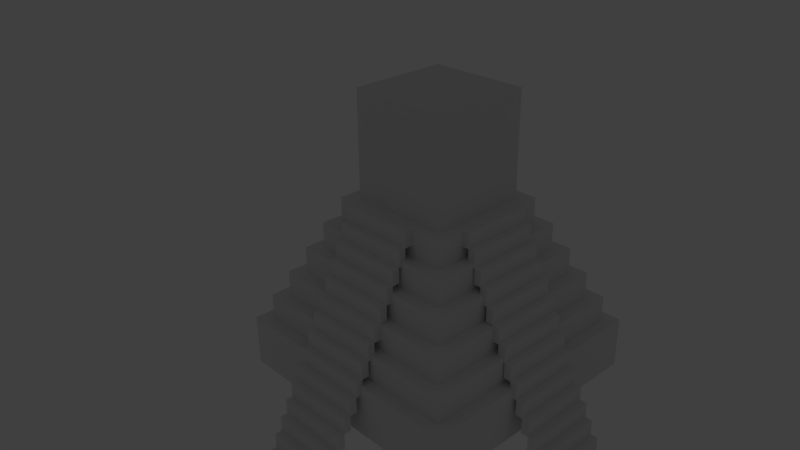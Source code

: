 # Source: pyramid.blend  (saved by Blender 2.77.0; exported with 4.5.12 LTS)
import bpy
from mathutils import Matrix  # noqa: F401  (used for matrix-valued properties, if any)

bpy.ops.wm.read_factory_settings(use_empty=True)
scene = bpy.context.scene
scene.name = 'Scene'

# ---- collections
col_collection_1 = bpy.data.collections.new('Collection 1'); scene.collection.children.link(col_collection_1)

# ---- materials (node trees are filled in below, after node groups)
mat_material = bpy.data.materials.new('Material')
mat_material.alpha_threshold = 0.0
mat_material.use_transparent_shadow = False
mat_material.roughness = 0.5
mat_material.line_color = (0.0, 0.0, 0.0, 1.0)

# ---- material node trees

# ---- world
world_world = bpy.data.worlds.new('World'); scene.world = world_world
world_world.color = (0.05088, 0.05088, 0.05088)
world_world.use_sun_shadow = False
world_world.sun_shadow_jitter_overblur = 0.0
world_world.cycles.sampling_method = 'MANUAL'

# ---- cameras
cam_camera = bpy.data.cameras.new('Camera')
cam_camera.clip_end = 100.0
cam_camera.lens = 35.0
cam_camera.sensor_width = 32.0
cam_camera.sensor_height = 18.0
cam_camera.ortho_scale = 7.314
cam_camera.dof.focus_distance = 0.0
cam_camera.dof.aperture_fstop = 128.0

# ---- lights
light_lamp = bpy.data.lights.new('Lamp', 'POINT')
light_lamp.transmission_factor = 0.0
light_lamp.cutoff_distance = 30.0
light_lamp.energy = 100.0
light_lamp.shadow_buffer_clip_start = 1.001
light_lamp.shadow_soft_size = 0.1
light_lamp.shadow_maximum_resolution = 0.006
light_lamp.use_absolute_resolution = True

# ---- meshes
me_cube_009 = bpy.data.meshes.new('Cube.009')
me_cube_009.from_pydata([(82.4, 8.794, 14.0), (82.4, 8.794, 16.0), (82.4, 10.79, 14.0), (82.4, 10.79, 16.0), (84.4, 8.794, 14.0), (84.4, 8.794, 16.0), (84.4, 10.79, 14.0), (84.4, 10.79, 16.0), (84.4, 8.794, 12.0), (84.4, 8.794, 14.0), (84.4, 10.79, 12.0), (84.4, 10.79, 14.0), (86.4, 8.794, 12.0), (86.4, 8.794, 14.0), (86.4, 10.79, 12.0), (86.4, 10.79, 14.0), (86.4, 8.794, 10.0), (86.4, 8.794, 12.0), (86.4, 10.79, 10.0), (86.4, 10.79, 12.0), (88.4, 8.794, 10.0), (88.4, 8.794, 12.0), (88.4, 10.79, 10.0), (88.4, 10.79, 12.0), (88.4, 8.794, 8.0), (88.4, 8.794, 10.0), (88.4, 10.79, 8.0), (88.4, 10.79, 10.0), (90.4, 8.794, 8.0), (90.4, 8.794, 10.0), (90.4, 10.79, 8.0), (90.4, 10.79, 10.0), (90.4, 8.794, 6.0), (90.4, 8.794, 8.0), (90.4, 10.79, 6.0), (90.4, 10.79, 8.0), (92.4, 8.794, 6.0), (92.4, 8.794, 8.0), (92.4, 10.79, 6.0), (92.4, 10.79, 8.0), (92.4, 8.794, 4.0), (92.4, 8.794, 6.0), (92.4, 10.79, 4.0), (92.4, 10.79, 6.0), (94.4, 8.794, 4.0), (94.4, 8.794, 6.0), (94.4, 10.79, 4.0), (94.4, 10.79, 6.0), (94.4, 8.794, 2.0), (94.4, 8.794, 4.0), (94.4, 10.79, 2.0), (94.4, 10.79, 4.0), (96.4, 8.794, 2.0), (96.4, 8.794, 4.0), (96.4, 10.79, 2.0), (96.4, 10.79, 4.0), (96.4, 8.794, -9.537e-07), (96.4, 8.794, 2.0), (96.4, 10.79, -9.537e-07), (96.4, 10.79, 2.0), (98.4, 8.794, -9.537e-07), (98.4, 8.794, 2.0), (98.4, 10.79, -9.537e-07), (98.4, 10.79, 2.0), (98.4, 8.794, -2.0), (98.4, 8.794, -9.537e-07), (98.4, 10.79, -2.0), (98.4, 10.79, -9.537e-07), (100.4, 8.794, -2.0), (100.4, 8.794, -9.537e-07), (100.4, 10.79, -2.0), (100.4, 10.79, -9.537e-07), (100.4, 8.794, -4.0), (100.4, 8.794, -2.0), (100.4, 10.79, -4.0), (100.4, 10.79, -2.0), (102.4, 8.794, -4.0), (102.4, 8.794, -2.0), (102.4, 10.79, -4.0), (102.4, 10.79, -2.0), (102.4, 8.794, -6.0), (102.4, 8.794, -4.0), (102.4, 10.79, -6.0), (102.4, 10.79, -4.0), (104.4, 8.794, -6.0), (104.4, 8.794, -4.0), (104.4, 10.79, -6.0), (104.4, 10.79, -4.0), (104.4, 8.794, -8.0), (104.4, 8.794, -6.0), (104.4, 10.79, -8.0), (104.4, 10.79, -6.0), (106.4, 8.794, -8.0), (106.4, 8.794, -6.0), (106.4, 10.79, -8.0), (106.4, 10.79, -6.0), (106.4, 8.794, -10.0), (106.4, 8.794, -8.0), (106.4, 10.79, -10.0), (106.4, 10.79, -8.0), (108.4, 8.794, -10.0), (108.4, 8.794, -8.0), (108.4, 10.79, -10.0), (108.4, 10.79, -8.0), (108.4, 8.794, -12.0), (108.4, 8.794, -10.0), (108.4, 10.79, -12.0), (108.4, 10.79, -10.0), (110.4, 8.794, -12.0), (110.4, 8.794, -10.0), (110.4, 10.79, -12.0), (110.4, 10.79, -10.0), (110.4, 8.794, -14.0), (110.4, 8.794, -12.0), (110.4, 10.79, -14.0), (110.4, 10.79, -12.0), (112.4, 8.794, -14.0), (112.4, 8.794, -12.0), (112.4, 10.79, -14.0), (112.4, 10.79, -12.0), (112.4, 8.794, -16.0), (112.4, 8.794, -14.0), (112.4, 10.79, -16.0), (112.4, 10.79, -14.0), (114.4, 8.794, -16.0), (114.4, 8.794, -14.0), (114.4, 10.79, -16.0), (114.4, 10.79, -14.0), (74.54, 11.61, 14.01), (74.54, 11.61, 16.01), (54.54, 11.61, 14.01), (54.54, 11.61, 16.01), (74.54, 11.81, 14.01), (74.54, 11.81, 16.01), (54.54, 11.81, 14.01), (54.54, 11.81, 16.01), (74.54, 11.81, 12.01), (74.54, 11.81, 14.01), (54.54, 11.81, 12.01), (54.54, 11.81, 14.01), (74.54, 12.01, 12.01), (74.54, 12.01, 14.01), (54.54, 12.01, 12.01), (54.54, 12.01, 14.01), (74.54, 12.01, 10.01), (74.54, 12.01, 12.01), (54.54, 12.01, 10.01), (54.54, 12.01, 12.01), (74.54, 12.21, 10.01), (74.54, 12.21, 12.01), (54.54, 12.21, 10.01), (54.54, 12.21, 12.01), (74.54, 12.21, 8.009), (74.54, 12.21, 10.01), (54.54, 12.21, 8.009), (54.54, 12.21, 10.01), (74.54, 12.41, 8.009), (74.54, 12.41, 10.01), (54.54, 12.41, 8.009), (54.54, 12.41, 10.01), (74.54, 12.41, 6.009), (74.54, 12.41, 8.009), (54.54, 12.41, 6.009), (54.54, 12.41, 8.009), (74.54, 12.61, 6.009), (74.54, 12.61, 8.009), (54.54, 12.61, 6.009), (54.54, 12.61, 8.009), (74.54, 12.61, 4.009), (74.54, 12.61, 6.009), (54.54, 12.61, 4.009), (54.54, 12.61, 6.009), (74.54, 12.81, 4.009), (74.54, 12.81, 6.009), (54.54, 12.81, 4.009), (54.54, 12.81, 6.009), (74.54, 12.81, 2.009), (74.54, 12.81, 4.009), (54.54, 12.81, 2.009), (54.54, 12.81, 4.009), (74.54, 13.01, 2.009), (74.54, 13.01, 4.009), (54.54, 13.01, 2.009), (54.54, 13.01, 4.009), (74.54, 13.01, 0.008573), (74.54, 13.01, 2.009), (54.54, 13.01, 0.008573), (54.54, 13.01, 2.009), (74.54, 13.21, 0.008573), (74.54, 13.21, 2.009), (54.54, 13.21, 0.008573), (54.54, 13.21, 2.009), (74.54, 13.21, -1.991), (74.54, 13.21, 0.008573), (54.54, 13.21, -1.991), (54.54, 13.21, 0.008573), (74.54, 13.41, -1.991), (74.54, 13.41, 0.008573), (54.54, 13.41, -1.991), (54.54, 13.41, 0.008573), (74.54, 13.41, -3.991), (74.54, 13.41, -1.991), (54.54, 13.41, -3.991), (54.54, 13.41, -1.991), (74.54, 13.61, -3.991), (74.54, 13.61, -1.991), (54.54, 13.61, -3.991), (54.54, 13.61, -1.991), (74.54, 13.61, -5.991), (74.54, 13.61, -3.991), (54.54, 13.61, -5.991), (54.54, 13.61, -3.991), (74.54, 13.81, -5.991), (74.54, 13.81, -3.991), (54.54, 13.81, -5.991), (54.54, 13.81, -3.991), (74.54, 13.81, -7.991), (74.54, 13.81, -5.991), (54.54, 13.81, -7.991), (54.54, 13.81, -5.991), (74.54, 14.01, -7.991), (74.54, 14.01, -5.991), (54.54, 14.01, -7.991), (54.54, 14.01, -5.991), (74.54, 14.01, -9.991), (74.54, 14.01, -7.991), (54.54, 14.01, -9.991), (54.54, 14.01, -7.991), (74.54, 14.21, -9.991), (74.54, 14.21, -7.991), (54.54, 14.21, -9.991), (54.54, 14.21, -7.991), (74.54, 14.21, -11.99), (74.54, 14.21, -9.991), (54.54, 14.21, -11.99), (54.54, 14.21, -9.991), (74.54, 14.41, -11.99), (74.54, 14.41, -9.991), (54.54, 14.41, -11.99), (54.54, 14.41, -9.991), (74.54, 14.41, -13.99), (74.54, 14.41, -11.99), (54.54, 14.41, -13.99), (54.54, 14.41, -11.99), (74.54, 14.61, -13.99), (74.54, 14.61, -11.99), (54.54, 14.61, -13.99), (54.54, 14.61, -11.99), (74.54, 14.61, -15.99), (74.54, 14.61, -13.99), (54.54, 14.61, -15.99), (54.54, 14.61, -13.99), (74.54, 14.81, -15.99), (74.54, 14.81, -13.99), (54.54, 14.81, -15.99), (54.54, 14.81, -13.99), (32.4, 13.32, -7.382), (99.07, 13.32, -7.382), (99.07, 6.651, -7.382), (32.4, 6.651, -7.382), (35.73, 12.98, -0.7158), (95.73, 12.98, -0.7158), (95.73, 6.985, -0.7158), (35.73, 6.985, -0.7158), (32.4, 13.32, -0.7158), (99.07, 13.32, -0.7158), (32.4, 6.651, -0.7158), (99.07, 6.651, -0.7158), (39.07, 12.65, 2.618), (92.4, 12.65, 2.618), (39.07, 7.318, 2.618), (92.4, 7.318, 2.618), (35.73, 12.98, 2.618), (95.73, 12.98, 2.618), (35.73, 6.985, 2.618), (95.73, 6.985, 2.618), (42.4, 12.32, 5.951), (89.07, 12.32, 5.951), (42.4, 7.651, 5.951), (89.07, 7.651, 5.951), (39.07, 12.65, 5.951), (92.4, 12.65, 5.951), (39.07, 7.318, 5.951), (92.4, 7.318, 5.951), (45.73, 11.98, 9.425), (85.73, 11.98, 9.425), (45.73, 7.985, 9.425), (85.73, 7.985, 9.425), (42.4, 12.32, 9.425), (89.07, 12.32, 9.425), (42.4, 7.651, 9.425), (89.07, 7.651, 9.425), (49.07, 11.65, 12.62), (82.4, 11.65, 12.62), (49.07, 8.318, 12.62), (82.4, 8.318, 12.62), (45.73, 11.98, 12.62), (85.73, 11.98, 12.62), (45.73, 7.985, 12.62), (85.73, 7.985, 12.62), (49.07, 11.65, 15.95), (82.4, 11.65, 15.95), (49.07, 8.318, 15.95), (82.4, 8.318, 15.95), (49.07, 11.65, 15.95), (82.4, 11.65, 15.95), (49.07, 8.318, 15.95), (82.4, 8.318, 15.95), (52.4, 11.32, 15.95), (79.07, 11.32, 15.95), (52.4, 8.651, 15.95), (79.07, 8.651, 15.95), (49.07, 11.65, 15.95), (82.4, 11.65, 15.95), (49.07, 8.318, 15.95), (82.4, 8.318, 15.95), (52.4, 11.32, 29.28), (79.07, 11.32, 29.28), (52.4, 8.651, 29.28), (79.07, 8.651, 29.28), (79.07, 11.32, 19.58), (77.32, 11.14, 21.95), (77.32, 11.14, 23.88), (80.97, 11.51, 26.09), (80.97, 11.51, 28.63), (80.97, 8.462, 28.63), (80.97, 8.462, 26.09), (77.32, 8.824, 23.88), (77.32, 8.824, 21.95), (79.07, 8.651, 19.58), (52.4, 11.32, 19.58), (54.15, 11.14, 21.95), (54.15, 11.14, 23.88), (50.49, 11.51, 26.09), (50.49, 11.51, 28.63), (50.49, 8.462, 28.63), (50.49, 8.462, 26.09), (54.15, 8.824, 23.88), (54.15, 8.824, 21.95), (52.4, 8.651, 19.58), (32.4, 11.03, -7.382), (32.4, 8.813, -7.382), (99.07, 11.03, -7.382), (99.07, 8.813, -7.382), (32.4, 11.03, -0.7158), (32.4, 8.813, -0.7158), (99.07, 11.03, -0.7158), (99.07, 8.813, -0.7158), (35.73, 10.93, -0.7158), (35.73, 8.93, -0.7158), (95.73, 10.93, -0.7158), (95.73, 8.93, -0.7158), (35.73, 10.93, 2.618), (35.73, 8.93, 2.618), (95.73, 10.93, 2.618), (95.73, 8.93, 2.618), (39.07, 10.82, 2.618), (39.07, 9.047, 2.618), (92.4, 10.82, 2.618), (92.4, 9.047, 2.618), (39.07, 10.82, 5.951), (39.07, 9.047, 5.951), (92.4, 10.82, 5.951), (92.4, 9.047, 5.951), (42.4, 10.72, 5.951), (42.4, 9.164, 5.951), (89.07, 10.72, 5.951), (89.07, 9.164, 5.951), (42.4, 10.72, 9.425), (42.4, 9.164, 9.425), (89.07, 10.72, 9.425), (89.07, 9.164, 9.425), (45.73, 10.61, 9.425), (45.73, 9.281, 9.425), (85.73, 10.61, 9.425), (85.73, 9.281, 9.425), (45.73, 10.61, 12.62), (45.73, 9.281, 12.62), (85.73, 10.61, 12.62), (85.73, 9.281, 12.62), (49.07, 10.51, 12.62), (49.07, 9.399, 12.62), (82.4, 10.51, 12.62), (82.4, 9.399, 12.62), (49.07, 10.51, 15.95), (49.07, 9.399, 15.95), (82.4, 10.51, 15.95), (82.4, 9.399, 15.95), (49.07, 10.51, 15.95), (49.07, 9.399, 15.95), (82.4, 10.51, 15.95), (82.4, 9.399, 15.95), (49.07, 10.51, 15.95), (49.07, 9.399, 15.95), (82.4, 10.51, 15.95), (82.4, 9.399, 15.95), (52.4, 10.4, 15.95), (52.4, 9.516, 15.95), (79.07, 10.4, 15.95), (79.07, 9.516, 15.95), (52.4, 10.4, 29.28), (52.4, 9.516, 29.28), (79.07, 10.4, 29.28), (79.07, 9.516, 29.28), (52.4, 9.516, 19.58), (52.4, 10.4, 19.58), (54.15, 9.576, 21.95), (54.15, 10.35, 21.95), (54.15, 9.576, 23.88), (54.15, 10.35, 23.88), (50.49, 9.451, 26.09), (50.49, 10.47, 26.09), (50.49, 9.451, 28.63), (50.49, 10.47, 28.63), (79.07, 10.4, 19.58), (79.07, 9.516, 19.58), (77.32, 10.35, 21.95), (77.32, 9.576, 21.95), (77.32, 10.35, 23.88), (77.32, 9.576, 23.88), (80.97, 10.47, 26.09), (80.97, 9.451, 26.09), (80.97, 10.47, 28.63), (80.97, 9.451, 28.63), (65.73, 9.972, 31.05), (65.73, 9.972, 31.05), (65.73, 9.972, 31.05), (65.73, 9.972, 31.05), (65.73, 9.972, 31.05), (65.73, 9.972, 31.05), (65.73, 9.972, 31.05), (65.73, 9.972, 31.05), (78.19, 8.738, 20.76), (53.27, 8.738, 20.76), (65.73, 8.651, 19.58), (65.73, 8.824, 21.95), (65.73, 8.738, 20.76), (79.07, 9.96, 15.95), (79.07, 9.96, 19.58), (79.07, 9.516, 17.77), (79.07, 10.4, 17.77), (79.07, 9.96, 17.77), (79.07, 9.738, 15.95), (79.07, 9.738, 19.58), (79.07, 9.516, 18.67), (79.07, 9.516, 16.86), (79.07, 9.96, 18.67), (79.07, 9.96, 16.86), (79.07, 9.516, 18.22), (79.07, 9.516, 17.31), (79.07, 9.516, 19.13), (79.07, 10.4, 18.67), (79.07, 10.18, 15.95), (79.07, 10.18, 19.58), (79.07, 10.4, 16.86), (79.07, 9.96, 19.13), (79.07, 9.96, 17.31), (79.07, 10.18, 17.77), (79.07, 9.96, 18.22), (79.07, 9.96, 16.4), (79.07, 10.4, 19.13), (79.07, 10.07, 15.95), (79.07, 10.07, 19.58), (79.07, 10.4, 17.31), (79.07, 9.96, 19.35), (79.07, 9.96, 17.54), (79.07, 10.07, 17.77), (79.07, 9.96, 18.45), (79.07, 9.96, 16.63), (79.07, 10.4, 18.22), (79.07, 10.29, 15.95), (79.07, 10.29, 19.58), (79.07, 10.4, 16.4), (79.07, 9.96, 18.9), (79.07, 9.96, 17.09), (79.07, 10.29, 17.77), (79.07, 9.96, 17.99), (79.07, 9.96, 16.18), (79.07, 10.02, 15.95), (79.07, 10.4, 17.54), (79.07, 9.96, 17.65), (79.07, 10.02, 17.77), (79.07, 9.96, 16.74), (79.07, 10.24, 15.95), (79.07, 10.4, 16.63), (79.07, 9.96, 17.2), (79.07, 10.24, 17.77), (79.07, 9.96, 16.29), (79.07, 10.13, 15.95), (79.07, 10.4, 17.09), (79.07, 9.96, 17.43), (79.07, 10.13, 17.77), (79.07, 9.96, 16.52), (79.07, 10.35, 15.95), (79.07, 10.4, 16.18), (79.07, 9.96, 16.97), (79.07, 10.35, 17.77), (79.07, 9.96, 16.06), (79.07, 10.4, 19.35), (79.07, 10.02, 19.58), (79.07, 9.96, 19.47), (79.07, 9.988, 17.77), (79.07, 9.96, 18.56), (79.07, 10.4, 18.45), (79.07, 10.24, 19.58), (79.07, 9.96, 19.01), (79.07, 10.21, 17.77), (79.07, 9.96, 18.11), (79.07, 10.4, 18.9), (79.07, 10.13, 19.58), (79.07, 9.96, 19.24), (79.07, 10.1, 17.77), (79.07, 9.96, 18.33), (79.07, 10.4, 17.99), (79.07, 10.35, 19.58), (79.07, 9.96, 18.79), (79.07, 10.32, 17.77), (79.07, 9.96, 17.88), (79.07, 10.04, 17.77), (79.07, 10.27, 17.77), (79.07, 10.15, 17.77), (79.07, 10.38, 17.77), (71.54, 9.738, 15.95), (71.54, 9.516, 15.95), (71.54, 9.738, 19.58), (71.54, 9.516, 19.58), (71.54, 9.516, 18.67), (71.54, 9.516, 16.86), (71.54, 9.516, 17.77), (71.54, 9.96, 19.47), (71.54, 9.96, 19.58), (71.54, 9.96, 17.65), (71.54, 9.96, 17.77), (71.54, 9.738, 17.77), (71.54, 9.96, 15.95), (71.54, 9.96, 18.56), (71.54, 9.96, 18.67), (71.54, 9.96, 16.74), (71.54, 9.96, 16.86), (71.54, 9.738, 16.86), (71.54, 9.738, 18.67), (71.54, 9.96, 19.01), (71.54, 9.96, 19.13), (71.54, 9.96, 17.2), (71.54, 9.96, 17.31), (71.54, 9.96, 18.11), (71.54, 9.96, 18.22), (71.54, 9.96, 16.29), (71.54, 9.96, 16.4), (71.54, 9.96, 19.24), (71.54, 9.96, 19.35), (71.54, 9.96, 17.43), (71.54, 9.96, 17.54), (71.54, 9.96, 18.33), (71.54, 9.96, 18.45), (71.54, 9.96, 16.52), (71.54, 9.96, 16.63), (71.54, 9.96, 18.79), (71.54, 9.96, 18.9), (71.54, 9.96, 16.97), (71.54, 9.96, 17.09), (71.54, 9.96, 17.88), (71.54, 9.96, 17.99), (71.54, 9.96, 16.06), (71.54, 9.96, 16.18), (79.07, 9.516, 16.4), (71.54, 9.516, 19.13), (71.54, 9.516, 17.31), (71.54, 9.516, 18.22), (71.54, 9.516, 16.4), (75.3, 9.516, 18.67), (75.3, 9.516, 19.58), (75.3, 9.516, 17.77), (75.3, 9.516, 15.95), (75.3, 9.516, 16.86), (75.3, 9.516, 17.31), (75.3, 9.516, 16.4), (75.3, 9.516, 18.22), (75.3, 9.516, 19.13), (55.79, 9.738, 15.95), (55.79, 9.516, 15.95), (55.79, 9.738, 19.58), (55.79, 9.516, 19.58), (55.79, 9.516, 19.13), (55.79, 9.516, 17.31), (55.79, 9.516, 17.77), (55.79, 9.738, 17.77), (55.79, 9.516, 18.22), (55.79, 9.516, 18.67), (55.79, 9.516, 16.4), (55.79, 9.516, 16.86), (55.79, 9.738, 16.86), (55.79, 9.738, 18.67), (71.54, 9.516, 19.35), (71.54, 9.516, 17.54), (71.54, 9.516, 18.45), (71.54, 9.516, 16.63), (63.66, 9.516, 17.77), (63.66, 9.516, 17.31), (71.54, 9.516, 18.9), (71.54, 9.516, 17.09), (71.54, 9.516, 17.99), (71.54, 9.516, 16.18), (55.79, 9.516, 19.35), (55.79, 9.516, 17.54), (55.79, 9.516, 18.45), (55.79, 9.516, 16.63), (55.79, 9.516, 18.9), (55.79, 9.516, 17.09), (55.79, 9.516, 17.99), (55.79, 9.516, 16.18), (63.66, 9.516, 16.86), (63.66, 9.516, 18.22), (63.66, 9.516, 15.95), (63.66, 9.516, 16.4), (63.66, 9.516, 19.58), (63.66, 9.516, 18.67), (63.66, 9.516, 19.13), (63.66, 9.516, 18.9), (63.66, 9.516, 16.63), (63.66, 9.516, 19.35), (63.66, 9.516, 18.45), (63.66, 9.516, 16.18), (63.66, 9.516, 17.99), (63.66, 9.516, 17.54), (63.66, 9.516, 17.09), (63.66, 9.133, 17.31), (55.79, 9.133, 17.31), (55.79, 9.133, 19.35), (55.79, 9.133, 19.58), (55.79, 9.133, 17.54), (55.79, 9.133, 17.77), (55.79, 9.133, 18.45), (55.79, 9.133, 18.67), (55.79, 9.133, 16.63), (55.79, 9.133, 16.86), (55.79, 9.133, 18.9), (55.79, 9.133, 19.13), (55.79, 9.133, 17.09), (55.79, 9.133, 17.99), (55.79, 9.133, 18.22), (55.79, 9.133, 16.18), (55.79, 9.133, 16.4), (63.66, 9.133, 16.86), (63.66, 9.133, 15.95), (55.79, 9.133, 15.95), (63.66, 9.133, 19.58), (63.66, 9.133, 19.13), (63.66, 9.133, 17.77), (63.66, 9.133, 18.22), (63.66, 9.133, 16.4), (63.66, 9.133, 18.67), (63.66, 9.133, 18.9), (63.66, 9.133, 16.63), (63.66, 9.133, 19.35), (63.66, 9.133, 18.45), (63.66, 9.133, 16.18), (63.66, 9.133, 17.99), (63.66, 9.133, 17.54), (63.66, 9.133, 17.09)], [], [(1, 3, 2, 0), (3, 7, 6, 2), (7, 5, 4, 6), (5, 1, 0, 4), (0, 2, 6, 4), (5, 7, 3, 1), (9, 11, 10, 8), (11, 15, 14, 10), (15, 13, 12, 14), (13, 9, 8, 12), (8, 10, 14, 12), (13, 15, 11, 9), (17, 19, 18, 16), (19, 23, 22, 18), (23, 21, 20, 22), (21, 17, 16, 20), (16, 18, 22, 20), (21, 23, 19, 17), (25, 27, 26, 24), (27, 31, 30, 26), (31, 29, 28, 30), (29, 25, 24, 28), (24, 26, 30, 28), (29, 31, 27, 25), (33, 35, 34, 32), (35, 39, 38, 34), (39, 37, 36, 38), (37, 33, 32, 36), (32, 34, 38, 36), (37, 39, 35, 33), (41, 43, 42, 40), (43, 47, 46, 42), (47, 45, 44, 46), (45, 41, 40, 44), (40, 42, 46, 44), (45, 47, 43, 41), (49, 51, 50, 48), (51, 55, 54, 50), (55, 53, 52, 54), (53, 49, 48, 52), (48, 50, 54, 52), (53, 55, 51, 49), (57, 59, 58, 56), (59, 63, 62, 58), (63, 61, 60, 62), (61, 57, 56, 60), (56, 58, 62, 60), (61, 63, 59, 57), (65, 67, 66, 64), (67, 71, 70, 66), (71, 69, 68, 70), (69, 65, 64, 68), (64, 66, 70, 68), (69, 71, 67, 65), (73, 75, 74, 72), (75, 79, 78, 74), (79, 77, 76, 78), (77, 73, 72, 76), (72, 74, 78, 76), (77, 79, 75, 73), (81, 83, 82, 80), (83, 87, 86, 82), (87, 85, 84, 86), (85, 81, 80, 84), (80, 82, 86, 84), (85, 87, 83, 81), (89, 91, 90, 88), (91, 95, 94, 90), (95, 93, 92, 94), (93, 89, 88, 92), (88, 90, 94, 92), (93, 95, 91, 89), (97, 99, 98, 96), (99, 103, 102, 98), (103, 101, 100, 102), (101, 97, 96, 100), (96, 98, 102, 100), (101, 103, 99, 97), (105, 107, 106, 104), (107, 111, 110, 106), (111, 109, 108, 110), (109, 105, 104, 108), (104, 106, 110, 108), (109, 111, 107, 105), (113, 115, 114, 112), (115, 119, 118, 114), (119, 117, 116, 118), (117, 113, 112, 116), (112, 114, 118, 116), (117, 119, 115, 113), (121, 123, 122, 120), (123, 127, 126, 122), (127, 125, 124, 126), (125, 121, 120, 124), (120, 122, 126, 124), (125, 127, 123, 121), (129, 131, 130, 128), (131, 135, 134, 130), (135, 133, 132, 134), (133, 129, 128, 132), (128, 130, 134, 132), (133, 135, 131, 129), (137, 139, 138, 136), (139, 143, 142, 138), (143, 141, 140, 142), (141, 137, 136, 140), (136, 138, 142, 140), (141, 143, 139, 137), (145, 147, 146, 144), (147, 151, 150, 146), (151, 149, 148, 150), (149, 145, 144, 148), (144, 146, 150, 148), (149, 151, 147, 145), (153, 155, 154, 152), (155, 159, 158, 154), (159, 157, 156, 158), (157, 153, 152, 156), (152, 154, 158, 156), (157, 159, 155, 153), (161, 163, 162, 160), (163, 167, 166, 162), (167, 165, 164, 166), (165, 161, 160, 164), (160, 162, 166, 164), (165, 167, 163, 161), (169, 171, 170, 168), (171, 175, 174, 170), (175, 173, 172, 174), (173, 169, 168, 172), (168, 170, 174, 172), (173, 175, 171, 169), (177, 179, 178, 176), (179, 183, 182, 178), (183, 181, 180, 182), (181, 177, 176, 180), (176, 178, 182, 180), (181, 183, 179, 177), (185, 187, 186, 184), (187, 191, 190, 186), (191, 189, 188, 190), (189, 185, 184, 188), (184, 186, 190, 188), (189, 191, 187, 185), (193, 195, 194, 192), (195, 199, 198, 194), (199, 197, 196, 198), (197, 193, 192, 196), (192, 194, 198, 196), (197, 199, 195, 193), (201, 203, 202, 200), (203, 207, 206, 202), (207, 205, 204, 206), (205, 201, 200, 204), (200, 202, 206, 204), (205, 207, 203, 201), (209, 211, 210, 208), (211, 215, 214, 210), (215, 213, 212, 214), (213, 209, 208, 212), (208, 210, 214, 212), (213, 215, 211, 209), (217, 219, 218, 216), (219, 223, 222, 218), (223, 221, 220, 222), (221, 217, 216, 220), (216, 218, 222, 220), (221, 223, 219, 217), (225, 227, 226, 224), (227, 231, 230, 226), (231, 229, 228, 230), (229, 225, 224, 228), (224, 226, 230, 228), (229, 231, 227, 225), (233, 235, 234, 232), (235, 239, 238, 234), (239, 237, 236, 238), (237, 233, 232, 236), (232, 234, 238, 236), (237, 239, 235, 233), (241, 243, 242, 240), (243, 247, 246, 242), (247, 245, 244, 246), (245, 241, 240, 244), (240, 242, 246, 244), (245, 247, 243, 241), (249, 251, 250, 248), (251, 255, 254, 250), (255, 253, 252, 254), (253, 249, 248, 252), (248, 250, 254, 252), (253, 255, 251, 249), (341, 343, 258, 259), (261, 260, 272, 273), (256, 264, 265, 257), (343, 347, 267, 258), (258, 267, 266, 259), (345, 341, 259, 266), (260, 261, 265, 264), (348, 260, 264, 344), (351, 262, 267, 347), (262, 263, 266, 267), (270, 271, 283, 282), (263, 262, 275, 274), (349, 263, 274, 353), (350, 261, 273, 354), (268, 269, 273, 272), (356, 268, 272, 352), (359, 271, 275, 355), (271, 270, 274, 275), (366, 277, 289, 370), (357, 270, 282, 361), (358, 269, 281, 362), (269, 268, 280, 281), (276, 277, 281, 280), (364, 276, 280, 360), (367, 279, 283, 363), (279, 278, 282, 283), (373, 286, 298, 377), (277, 276, 288, 289), (278, 279, 291, 290), (365, 278, 290, 369), (284, 285, 289, 288), (372, 284, 288, 368), (375, 287, 291, 371), (287, 286, 290, 291), (294, 295, 303, 302), (374, 285, 297, 378), (285, 284, 296, 297), (286, 287, 299, 298), (292, 293, 297, 296), (380, 292, 296, 376), (383, 295, 299, 379), (295, 294, 298, 299), (386, 301, 305, 390), (381, 294, 302, 385), (382, 293, 301, 386), (293, 292, 300, 301), (305, 304, 312, 313), (301, 300, 304, 305), (302, 303, 307, 306), (385, 302, 306, 389), (422, 324, 317, 402), (306, 307, 315, 314), (389, 306, 314, 393), (390, 305, 313, 394), (308, 309, 313, 312), (396, 308, 312, 392), (399, 311, 315, 395), (311, 310, 314, 315), (403, 402, 431, 428), (324, 334, 316, 317), (335, 325, 319, 318), (412, 335, 318, 401), (397, 310, 339, 404), (404, 339, 433, 338, 406), (406, 338, 337, 408), (408, 337, 336, 410), (410, 336, 335, 412), (310, 311, 329, 434, 339), (436, 432, 328, 435), (338, 435, 328, 327, 337), (337, 327, 326, 336), (336, 326, 325, 335), (309, 308, 330, 320), (320, 330, 331, 321), (321, 331, 332, 322), (322, 332, 333, 323), (323, 333, 334, 324), (398, 309, 320, 414, 498, 460, 508, 451, 503, 469, 513, 440, 479, 463, 489, 454, 484, 472, 494), (414, 320, 321, 416), (416, 321, 322, 418), (418, 322, 323, 420), (420, 323, 324, 422), (326, 421, 423, 325), (421, 420, 422, 423), (327, 419, 421, 326), (419, 418, 420, 421), (328, 417, 419, 327), (417, 416, 418, 419), (329, 415, 417, 328, 432), (415, 443, 438, 499, 462, 509, 453, 504, 471, 514, 414, 416, 417), (311, 399, 565, 445, 449, 439, 448, 444, 450, 415, 329), (441, 501, 481, 518, 466, 511, 491, 520, 457, 506, 486, 519, 475, 516, 496, 521, 440, 513, 469, 503, 451, 508, 460, 498, 414, 514, 471, 504, 453, 509, 462, 499, 438, 500, 464, 510, 455, 505, 473, 515, 446, 502, 467, 512, 458, 507, 476, 517), (333, 411, 413, 334), (411, 410, 412, 413), (332, 409, 411, 333), (409, 408, 410, 411), (331, 407, 409, 332), (407, 406, 408, 409), (330, 405, 407, 331), (405, 404, 406, 407), (308, 396, 405, 330), (396, 397, 404, 405), (334, 413, 400, 316), (413, 412, 401, 400), (318, 319, 429, 427), (316, 400, 430, 424), (309, 398, 394, 313), (398, 493, 470, 483, 452, 488, 461, 478, 437, 442, 399, 395, 394), (310, 397, 393, 314), (397, 396, 392, 393), (307, 391, 395, 315), (391, 390, 394, 395), (304, 388, 392, 312), (388, 389, 393, 392), (325, 423, 403, 319), (423, 422, 402, 403), (300, 384, 388, 304), (384, 385, 389, 388), (295, 383, 387, 303), (383, 382, 386, 387), (292, 380, 384, 300), (380, 381, 385, 384), (303, 387, 391, 307), (387, 386, 390, 391), (293, 382, 378, 297), (382, 383, 379, 378), (294, 381, 377, 298), (381, 380, 376, 377), (287, 375, 379, 299), (375, 374, 378, 379), (285, 374, 370, 289), (374, 375, 371, 370), (286, 373, 369, 290), (373, 372, 368, 369), (276, 364, 368, 288), (364, 365, 369, 368), (284, 372, 376, 296), (372, 373, 377, 376), (277, 366, 362, 281), (366, 367, 363, 362), (278, 365, 361, 282), (365, 364, 360, 361), (271, 359, 363, 283), (359, 358, 362, 363), (268, 356, 360, 280), (356, 357, 361, 360), (279, 367, 371, 291), (367, 366, 370, 371), (269, 358, 354, 273), (358, 359, 355, 354), (270, 357, 353, 274), (357, 356, 352, 353), (262, 351, 355, 275), (351, 350, 354, 355), (260, 348, 352, 272), (348, 349, 353, 352), (261, 350, 346, 265), (350, 351, 347, 346), (263, 349, 345, 266), (349, 348, 344, 345), (264, 256, 340, 344), (344, 340, 341, 345), (257, 265, 346, 342), (342, 346, 347, 343), (256, 257, 342, 340), (340, 342, 343, 341), (426, 427, 429, 428), (424, 430, 431, 425), (430, 426, 428, 431), (401, 318, 427, 426), (400, 401, 426, 430), (319, 403, 428, 429), (402, 317, 425, 431), (317, 316, 424, 425), (433, 436, 435, 338), (339, 434, 436, 433), (434, 329, 432, 436), (578, 570, 526, 599, 566), (467, 502, 535, 554), (437, 478, 461, 488, 452, 483, 470, 493, 398, 494, 472, 484, 454, 489, 463, 479, 440, 521, 496, 516, 475, 519, 486, 506, 457, 520, 491, 511, 466, 518, 481, 501, 441, 480, 465, 490, 456, 485, 474, 495, 447, 482, 468, 492, 459, 487, 477, 497), (446, 515, 557, 536), (495, 474, 560, 559), (477, 487, 547, 564), (480, 441, 532, 531), (464, 500, 529, 550), (515, 473, 558, 557), (540, 536, 557, 558, 541, 542, 549, 550, 529, 530, 524), (539, 538, 559, 560, 543, 544, 551, 552, 531, 532, 533), (533, 540, 592, 586), (613, 580, 645, 644), (522, 534, 563, 564, 547, 548, 555, 556, 537, 538, 539), (540, 524, 581, 592), (619, 614, 650, 653), (533, 532, 561, 562, 545, 546, 553, 554, 535, 536, 540), (517, 476, 562, 561), (442, 437, 534, 522), (456, 490, 551, 544), (441, 517, 561, 532), (497, 477, 564, 563), (438, 443, 524, 530), (510, 464, 550, 549), (473, 505, 541, 558), (577, 572, 528, 601, 568), (490, 465, 552, 551), (459, 492, 555, 548), (576, 573, 523, 602, 569), (465, 480, 531, 552), (476, 507, 545, 562), (502, 446, 536, 535), (512, 467, 554, 553), (482, 447, 538, 537), (492, 468, 556, 555), (447, 495, 559, 538), (505, 455, 542, 541), (468, 482, 537, 556), (399, 442, 522, 523, 573), (485, 456, 544, 543), (455, 510, 549, 542), (437, 497, 563, 534), (575, 574, 527, 600, 567), (507, 458, 546, 545), (474, 485, 543, 560), (458, 512, 553, 546), (443, 415, 571, 525, 524), (500, 438, 530, 529), (487, 459, 548, 547), (572, 575, 567, 594, 528), (439, 449, 575, 572), (449, 445, 574, 575), (574, 576, 569, 596, 527), (445, 565, 576, 574), (565, 399, 573, 576), (570, 577, 568, 595, 526), (444, 448, 577, 570), (448, 439, 572, 577), (571, 578, 566, 593, 525), (415, 450, 578, 571), (450, 444, 570, 578), (590, 591, 586, 585, 604, 584, 608), (580, 579, 591, 590, 606, 589, 610), (588, 592, 581, 582, 603, 583, 607), (585, 586, 592, 588, 605, 587, 609), (606, 590, 635, 634), (611, 619, 653, 643), (539, 533, 586, 591), (523, 522, 579, 580, 613), (522, 539, 591, 579), (524, 525, 615, 582, 581), (605, 588, 633, 632), (622, 613, 644, 656), (580, 610, 641, 645), (614, 622, 656, 650), (585, 609, 639, 631), (566, 599, 618, 617), (599, 526, 616, 618), (625, 611, 643, 659), (527, 596, 619, 611), (596, 569, 614, 619), (604, 585, 631, 630), (525, 593, 620, 615), (593, 566, 617, 620), (590, 608, 638, 635), (526, 595, 621, 616), (595, 568, 612, 621), (610, 589, 642, 641), (569, 602, 622, 614), (602, 523, 613, 622), (598, 625, 659, 626), (568, 601, 623, 612), (601, 528, 597, 623), (618, 616, 651, 652), (528, 594, 624, 597), (594, 567, 598, 624), (603, 582, 629, 628), (567, 600, 625, 598), (600, 527, 611, 625), (659, 643, 635, 638), (658, 626, 627, 630), (657, 648, 631, 639), (656, 644, 645, 641), (655, 649, 640, 632), (654, 647, 637, 628), (653, 650, 642, 634), (652, 651, 633, 636), (647, 652, 636, 637), (643, 653, 634, 635), (646, 654, 628, 629), (651, 655, 632, 633), (650, 656, 641, 642), (649, 657, 639, 640), (648, 658, 630, 631), (626, 659, 638, 627), (612, 623, 657, 649), (623, 597, 648, 657), (615, 620, 654, 646), (620, 617, 647, 654), (583, 603, 628, 637), (582, 615, 646, 629), (597, 624, 658, 648), (584, 604, 630, 627), (624, 598, 626, 658), (607, 583, 637, 636), (587, 605, 632, 640), (616, 621, 655, 651), (608, 584, 627, 638), (589, 606, 634, 642), (621, 612, 649, 655), (617, 618, 652, 647), (609, 587, 640, 639), (588, 607, 636, 633)])
me_cube_009.materials.append(mat_material)
me_cube_009.use_remesh_preserve_volume = False
me_cube_009.use_remesh_preserve_attributes = False
me_cube_009.use_mirror_vertex_groups = False
me_cube_009.update()
me_cube_008 = bpy.data.meshes.new('Cube.008')
me_cube_008.from_pydata([(180.8, 18.59, 14.0), (180.8, 18.59, 16.0), (180.8, 20.59, 14.0), (180.8, 20.59, 16.0), (182.8, 18.59, 14.0), (182.8, 18.59, 16.0), (182.8, 20.59, 14.0), (182.8, 20.59, 16.0), (182.8, 18.59, 12.0), (182.8, 18.59, 14.0), (182.8, 20.59, 12.0), (182.8, 20.59, 14.0), (184.8, 18.59, 12.0), (184.8, 18.59, 14.0), (184.8, 20.59, 12.0), (184.8, 20.59, 14.0), (184.8, 18.59, 10.0), (184.8, 18.59, 12.0), (184.8, 20.59, 10.0), (184.8, 20.59, 12.0), (186.8, 18.59, 10.0), (186.8, 18.59, 12.0), (186.8, 20.59, 10.0), (186.8, 20.59, 12.0), (186.8, 18.59, 8.0), (186.8, 18.59, 10.0), (186.8, 20.59, 8.0), (186.8, 20.59, 10.0), (188.8, 18.59, 8.0), (188.8, 18.59, 10.0), (188.8, 20.59, 8.0), (188.8, 20.59, 10.0), (188.8, 18.59, 6.0), (188.8, 18.59, 8.0), (188.8, 20.59, 6.0), (188.8, 20.59, 8.0), (190.8, 18.59, 6.0), (190.8, 18.59, 8.0), (190.8, 20.59, 6.0), (190.8, 20.59, 8.0), (190.8, 18.59, 4.0), (190.8, 18.59, 6.0), (190.8, 20.59, 4.0), (190.8, 20.59, 6.0), (192.8, 18.59, 4.0), (192.8, 18.59, 6.0), (192.8, 20.59, 4.0), (192.8, 20.59, 6.0), (192.8, 18.59, 2.0), (192.8, 18.59, 4.0), (192.8, 20.59, 2.0), (192.8, 20.59, 4.0), (194.8, 18.59, 2.0), (194.8, 18.59, 4.0), (194.8, 20.59, 2.0), (194.8, 20.59, 4.0), (194.8, 18.59, -9.537e-07), (194.8, 18.59, 2.0), (194.8, 20.59, -9.537e-07), (194.8, 20.59, 2.0), (196.8, 18.59, -9.537e-07), (196.8, 18.59, 2.0), (196.8, 20.59, -9.537e-07), (196.8, 20.59, 2.0), (196.8, 18.59, -2.0), (196.8, 18.59, -9.537e-07), (196.8, 20.59, -2.0), (196.8, 20.59, -9.537e-07), (198.8, 18.59, -2.0), (198.8, 18.59, -9.537e-07), (198.8, 20.59, -2.0), (198.8, 20.59, -9.537e-07), (198.8, 18.59, -4.0), (198.8, 18.59, -2.0), (198.8, 20.59, -4.0), (198.8, 20.59, -2.0), (200.8, 18.59, -4.0), (200.8, 18.59, -2.0), (200.8, 20.59, -4.0), (200.8, 20.59, -2.0), (200.8, 18.59, -6.0), (200.8, 18.59, -4.0), (200.8, 20.59, -6.0), (200.8, 20.59, -4.0), (202.8, 18.59, -6.0), (202.8, 18.59, -4.0), (202.8, 20.59, -6.0), (202.8, 20.59, -4.0), (202.8, 18.59, -8.0), (202.8, 18.59, -6.0), (202.8, 20.59, -8.0), (202.8, 20.59, -6.0), (204.8, 18.59, -8.0), (204.8, 18.59, -6.0), (204.8, 20.59, -8.0), (204.8, 20.59, -6.0), (204.8, 18.59, -10.0), (204.8, 18.59, -8.0), (204.8, 20.59, -10.0), (204.8, 20.59, -8.0), (206.8, 18.59, -10.0), (206.8, 18.59, -8.0), (206.8, 20.59, -10.0), (206.8, 20.59, -8.0), (206.8, 18.59, -12.0), (206.8, 18.59, -10.0), (206.8, 20.59, -12.0), (206.8, 20.59, -10.0), (208.8, 18.59, -12.0), (208.8, 18.59, -10.0), (208.8, 20.59, -12.0), (208.8, 20.59, -10.0), (208.8, 18.59, -14.0), (208.8, 18.59, -12.0), (208.8, 20.59, -14.0), (208.8, 20.59, -12.0), (210.8, 18.59, -14.0), (210.8, 18.59, -12.0), (210.8, 20.59, -14.0), (210.8, 20.59, -12.0), (210.8, 18.59, -16.0), (210.8, 18.59, -14.0), (210.8, 20.59, -16.0), (210.8, 20.59, -14.0), (212.8, 18.59, -16.0), (212.8, 18.59, -14.0), (212.8, 20.59, -16.0), (212.8, 20.59, -14.0), (172.9, 21.41, 14.01), (172.9, 21.41, 16.01), (152.9, 21.41, 14.01), (152.9, 21.41, 16.01), (172.9, 21.61, 14.01), (172.9, 21.61, 16.01), (152.9, 21.61, 14.01), (152.9, 21.61, 16.01), (172.9, 21.61, 12.01), (172.9, 21.61, 14.01), (152.9, 21.61, 12.01), (152.9, 21.61, 14.01), (172.9, 21.81, 12.01), (172.9, 21.81, 14.01), (152.9, 21.81, 12.01), (152.9, 21.81, 14.01), (172.9, 21.81, 10.01), (172.9, 21.81, 12.01), (152.9, 21.81, 10.01), (152.9, 21.81, 12.01), (172.9, 22.01, 10.01), (172.9, 22.01, 12.01), (152.9, 22.01, 10.01), (152.9, 22.01, 12.01), (172.9, 22.01, 8.009), (172.9, 22.01, 10.01), (152.9, 22.01, 8.009), (152.9, 22.01, 10.01), (172.9, 22.21, 8.009), (172.9, 22.21, 10.01), (152.9, 22.21, 8.009), (152.9, 22.21, 10.01), (172.9, 22.21, 6.009), (172.9, 22.21, 8.009), (152.9, 22.21, 6.009), (152.9, 22.21, 8.009), (172.9, 22.41, 6.009), (172.9, 22.41, 8.009), (152.9, 22.41, 6.009), (152.9, 22.41, 8.009), (172.9, 22.41, 4.009), (172.9, 22.41, 6.009), (152.9, 22.41, 4.009), (152.9, 22.41, 6.009), (172.9, 22.61, 4.009), (172.9, 22.61, 6.009), (152.9, 22.61, 4.009), (152.9, 22.61, 6.009), (172.9, 22.61, 2.009), (172.9, 22.61, 4.009), (152.9, 22.61, 2.009), (152.9, 22.61, 4.009), (172.9, 22.81, 2.009), (172.9, 22.81, 4.009), (152.9, 22.81, 2.009), (152.9, 22.81, 4.009), (172.9, 22.81, 0.008573), (172.9, 22.81, 2.009), (152.9, 22.81, 0.008573), (152.9, 22.81, 2.009), (172.9, 23.01, 0.008573), (172.9, 23.01, 2.009), (152.9, 23.01, 0.008573), (152.9, 23.01, 2.009), (172.9, 23.01, -1.991), (172.9, 23.01, 0.008573), (152.9, 23.01, -1.991), (152.9, 23.01, 0.008573), (172.9, 23.21, -1.991), (172.9, 23.21, 0.008573), (152.9, 23.21, -1.991), (152.9, 23.21, 0.008573), (172.9, 23.21, -3.991), (172.9, 23.21, -1.991), (152.9, 23.21, -3.991), (152.9, 23.21, -1.991), (172.9, 23.41, -3.991), (172.9, 23.41, -1.991), (152.9, 23.41, -3.991), (152.9, 23.41, -1.991), (172.9, 23.41, -5.991), (172.9, 23.41, -3.991), (152.9, 23.41, -5.991), (152.9, 23.41, -3.991), (172.9, 23.61, -5.991), (172.9, 23.61, -3.991), (152.9, 23.61, -5.991), (152.9, 23.61, -3.991), (172.9, 23.61, -7.991), (172.9, 23.61, -5.991), (152.9, 23.61, -7.991), (152.9, 23.61, -5.991), (172.9, 23.81, -7.991), (172.9, 23.81, -5.991), (152.9, 23.81, -7.991), (152.9, 23.81, -5.991), (172.9, 23.81, -9.991), (172.9, 23.81, -7.991), (152.9, 23.81, -9.991), (152.9, 23.81, -7.991), (172.9, 24.01, -9.991), (172.9, 24.01, -7.991), (152.9, 24.01, -9.991), (152.9, 24.01, -7.991), (172.9, 24.01, -11.99), (172.9, 24.01, -9.991), (152.9, 24.01, -11.99), (152.9, 24.01, -9.991), (172.9, 24.21, -11.99), (172.9, 24.21, -9.991), (152.9, 24.21, -11.99), (152.9, 24.21, -9.991), (172.9, 24.21, -13.99), (172.9, 24.21, -11.99), (152.9, 24.21, -13.99), (152.9, 24.21, -11.99), (172.9, 24.41, -13.99), (172.9, 24.41, -11.99), (152.9, 24.41, -13.99), (152.9, 24.41, -11.99), (172.9, 24.41, -15.99), (172.9, 24.41, -13.99), (152.9, 24.41, -15.99), (152.9, 24.41, -13.99), (172.9, 24.61, -15.99), (172.9, 24.61, -13.99), (152.9, 24.61, -15.99), (152.9, 24.61, -13.99), (130.8, 23.11, -7.382), (197.5, 23.11, -7.382), (197.5, 16.45, -7.382), (130.8, 16.45, -7.382), (134.1, 22.78, -0.7158), (194.1, 22.78, -0.7158), (194.1, 16.78, -0.7158), (134.1, 16.78, -0.7158), (130.8, 23.11, -0.7158), (197.5, 23.11, -0.7158), (130.8, 16.45, -0.7158), (197.5, 16.45, -0.7158), (137.5, 22.45, 2.618), (190.8, 22.45, 2.618), (137.5, 17.11, 2.618), (190.8, 17.11, 2.618), (134.1, 22.78, 2.618), (194.1, 22.78, 2.618), (134.1, 16.78, 2.618), (194.1, 16.78, 2.618), (140.8, 22.11, 5.951), (187.5, 22.11, 5.951), (140.8, 17.45, 5.951), (187.5, 17.45, 5.951), (137.5, 22.45, 5.951), (190.8, 22.45, 5.951), (137.5, 17.11, 5.951), (190.8, 17.11, 5.951), (144.1, 21.78, 9.284), (184.1, 21.78, 9.284), (144.1, 17.78, 9.284), (184.1, 17.78, 9.284), (140.8, 22.11, 9.284), (187.5, 22.11, 9.284), (140.8, 17.45, 9.284), (187.5, 17.45, 9.284), (147.5, 21.45, 12.62), (180.8, 21.45, 12.62), (147.5, 18.11, 12.62), (180.8, 18.11, 12.62), (144.1, 21.78, 12.62), (184.1, 21.78, 12.62), (144.1, 17.78, 12.62), (184.1, 17.78, 12.62), (147.5, 21.45, 15.95), (180.8, 21.45, 15.95), (147.5, 18.11, 15.95), (180.8, 18.11, 15.95), (147.5, 21.45, 15.95), (180.8, 21.45, 15.95), (147.5, 18.11, 15.95), (180.8, 18.11, 15.95), (150.8, 21.11, 15.95), (177.5, 21.11, 15.95), (150.8, 18.45, 15.95), (177.5, 18.45, 15.95), (147.5, 21.45, 15.95), (180.8, 21.45, 15.95), (147.5, 18.11, 15.95), (180.8, 18.11, 15.95), (150.8, 21.11, 29.28), (177.5, 21.11, 29.28), (150.8, 18.45, 29.28), (177.5, 18.45, 29.28)], [], [(1, 3, 2, 0), (3, 7, 6, 2), (7, 5, 4, 6), (5, 1, 0, 4), (0, 2, 6, 4), (5, 7, 3, 1), (9, 11, 10, 8), (11, 15, 14, 10), (15, 13, 12, 14), (13, 9, 8, 12), (8, 10, 14, 12), (13, 15, 11, 9), (17, 19, 18, 16), (19, 23, 22, 18), (23, 21, 20, 22), (21, 17, 16, 20), (16, 18, 22, 20), (21, 23, 19, 17), (25, 27, 26, 24), (27, 31, 30, 26), (31, 29, 28, 30), (29, 25, 24, 28), (24, 26, 30, 28), (29, 31, 27, 25), (33, 35, 34, 32), (35, 39, 38, 34), (39, 37, 36, 38), (37, 33, 32, 36), (32, 34, 38, 36), (37, 39, 35, 33), (41, 43, 42, 40), (43, 47, 46, 42), (47, 45, 44, 46), (45, 41, 40, 44), (40, 42, 46, 44), (45, 47, 43, 41), (49, 51, 50, 48), (51, 55, 54, 50), (55, 53, 52, 54), (53, 49, 48, 52), (48, 50, 54, 52), (53, 55, 51, 49), (57, 59, 58, 56), (59, 63, 62, 58), (63, 61, 60, 62), (61, 57, 56, 60), (56, 58, 62, 60), (61, 63, 59, 57), (65, 67, 66, 64), (67, 71, 70, 66), (71, 69, 68, 70), (69, 65, 64, 68), (64, 66, 70, 68), (69, 71, 67, 65), (73, 75, 74, 72), (75, 79, 78, 74), (79, 77, 76, 78), (77, 73, 72, 76), (72, 74, 78, 76), (77, 79, 75, 73), (81, 83, 82, 80), (83, 87, 86, 82), (87, 85, 84, 86), (85, 81, 80, 84), (80, 82, 86, 84), (85, 87, 83, 81), (89, 91, 90, 88), (91, 95, 94, 90), (95, 93, 92, 94), (93, 89, 88, 92), (88, 90, 94, 92), (93, 95, 91, 89), (97, 99, 98, 96), (99, 103, 102, 98), (103, 101, 100, 102), (101, 97, 96, 100), (96, 98, 102, 100), (101, 103, 99, 97), (105, 107, 106, 104), (107, 111, 110, 106), (111, 109, 108, 110), (109, 105, 104, 108), (104, 106, 110, 108), (109, 111, 107, 105), (113, 115, 114, 112), (115, 119, 118, 114), (119, 117, 116, 118), (117, 113, 112, 116), (112, 114, 118, 116), (117, 119, 115, 113), (121, 123, 122, 120), (123, 127, 126, 122), (127, 125, 124, 126), (125, 121, 120, 124), (120, 122, 126, 124), (125, 127, 123, 121), (129, 131, 130, 128), (131, 135, 134, 130), (135, 133, 132, 134), (133, 129, 128, 132), (128, 130, 134, 132), (133, 135, 131, 129), (137, 139, 138, 136), (139, 143, 142, 138), (143, 141, 140, 142), (141, 137, 136, 140), (136, 138, 142, 140), (141, 143, 139, 137), (145, 147, 146, 144), (147, 151, 150, 146), (151, 149, 148, 150), (149, 145, 144, 148), (144, 146, 150, 148), (149, 151, 147, 145), (153, 155, 154, 152), (155, 159, 158, 154), (159, 157, 156, 158), (157, 153, 152, 156), (152, 154, 158, 156), (157, 159, 155, 153), (161, 163, 162, 160), (163, 167, 166, 162), (167, 165, 164, 166), (165, 161, 160, 164), (160, 162, 166, 164), (165, 167, 163, 161), (169, 171, 170, 168), (171, 175, 174, 170), (175, 173, 172, 174), (173, 169, 168, 172), (168, 170, 174, 172), (173, 175, 171, 169), (177, 179, 178, 176), (179, 183, 182, 178), (183, 181, 180, 182), (181, 177, 176, 180), (176, 178, 182, 180), (181, 183, 179, 177), (185, 187, 186, 184), (187, 191, 190, 186), (191, 189, 188, 190), (189, 185, 184, 188), (184, 186, 190, 188), (189, 191, 187, 185), (193, 195, 194, 192), (195, 199, 198, 194), (199, 197, 196, 198), (197, 193, 192, 196), (192, 194, 198, 196), (197, 199, 195, 193), (201, 203, 202, 200), (203, 207, 206, 202), (207, 205, 204, 206), (205, 201, 200, 204), (200, 202, 206, 204), (205, 207, 203, 201), (209, 211, 210, 208), (211, 215, 214, 210), (215, 213, 212, 214), (213, 209, 208, 212), (208, 210, 214, 212), (213, 215, 211, 209), (217, 219, 218, 216), (219, 223, 222, 218), (223, 221, 220, 222), (221, 217, 216, 220), (216, 218, 222, 220), (221, 223, 219, 217), (225, 227, 226, 224), (227, 231, 230, 226), (231, 229, 228, 230), (229, 225, 224, 228), (224, 226, 230, 228), (229, 231, 227, 225), (233, 235, 234, 232), (235, 239, 238, 234), (239, 237, 236, 238), (237, 233, 232, 236), (232, 234, 238, 236), (237, 239, 235, 233), (241, 243, 242, 240), (243, 247, 246, 242), (247, 245, 244, 246), (245, 241, 240, 244), (240, 242, 246, 244), (245, 247, 243, 241), (249, 251, 250, 248), (251, 255, 254, 250), (255, 253, 252, 254), (253, 249, 248, 252), (248, 250, 254, 252), (253, 255, 251, 249), (256, 257, 258, 259), (261, 260, 272, 273), (256, 264, 265, 257), (257, 265, 267, 258), (258, 267, 266, 259), (264, 256, 259, 266), (260, 261, 265, 264), (263, 260, 264, 266), (261, 262, 267, 265), (262, 263, 266, 267), (270, 271, 283, 282), (263, 262, 275, 274), (260, 263, 274, 272), (262, 261, 273, 275), (268, 269, 273, 272), (270, 268, 272, 274), (269, 271, 275, 273), (271, 270, 274, 275), (279, 277, 289, 291), (268, 270, 282, 280), (271, 269, 281, 283), (269, 268, 280, 281), (276, 277, 281, 280), (278, 276, 280, 282), (277, 279, 283, 281), (279, 278, 282, 283), (284, 286, 298, 296), (277, 276, 288, 289), (278, 279, 291, 290), (276, 278, 290, 288), (284, 285, 289, 288), (286, 284, 288, 290), (285, 287, 291, 289), (287, 286, 290, 291), (294, 295, 303, 302), (287, 285, 297, 299), (285, 284, 296, 297), (286, 287, 299, 298), (292, 293, 297, 296), (294, 292, 296, 298), (293, 295, 299, 297), (295, 294, 298, 299), (303, 301, 305, 307), (292, 294, 302, 300), (295, 293, 301, 303), (293, 292, 300, 301), (305, 304, 312, 313), (301, 300, 304, 305), (302, 303, 307, 306), (300, 302, 306, 304), (311, 309, 317, 319), (306, 307, 315, 314), (304, 306, 314, 312), (307, 305, 313, 315), (308, 309, 313, 312), (310, 308, 312, 314), (309, 311, 315, 313), (311, 310, 314, 315), (316, 318, 319, 317), (309, 308, 316, 317), (310, 311, 319, 318), (308, 310, 318, 316)])
me_cube_008.materials.append(mat_material)
me_cube_008.use_remesh_preserve_volume = False
me_cube_008.use_remesh_preserve_attributes = False
me_cube_008.use_mirror_vertex_groups = False
me_cube_008.update()
me_cube_007 = bpy.data.meshes.new('Cube.007')
me_cube_007.from_pydata([(-16.0, -1.0, 14.0), (-16.0, -1.0, 16.0), (-16.0, 1.0, 14.0), (-16.0, 1.0, 16.0), (-14.0, -1.0, 14.0), (-14.0, -1.0, 16.0), (-14.0, 1.0, 14.0), (-14.0, 1.0, 16.0), (-14.0, -1.0, 12.0), (-14.0, -1.0, 14.0), (-14.0, 1.0, 12.0), (-14.0, 1.0, 14.0), (-12.0, -1.0, 12.0), (-12.0, -1.0, 14.0), (-12.0, 1.0, 12.0), (-12.0, 1.0, 14.0), (-12.0, -1.0, 10.0), (-12.0, -1.0, 12.0), (-12.0, 1.0, 10.0), (-12.0, 1.0, 12.0), (-10.0, -1.0, 10.0), (-10.0, -1.0, 12.0), (-10.0, 1.0, 10.0), (-10.0, 1.0, 12.0), (-10.0, -1.0, 8.0), (-10.0, -1.0, 10.0), (-10.0, 1.0, 8.0), (-10.0, 1.0, 10.0), (-8.0, -1.0, 8.0), (-8.0, -1.0, 10.0), (-8.0, 1.0, 8.0), (-8.0, 1.0, 10.0), (-8.0, -1.0, 6.0), (-8.0, -1.0, 8.0), (-8.0, 1.0, 6.0), (-8.0, 1.0, 8.0), (-6.0, -1.0, 6.0), (-6.0, -1.0, 8.0), (-6.0, 1.0, 6.0), (-6.0, 1.0, 8.0), (-6.0, -1.0, 4.0), (-6.0, -1.0, 6.0), (-6.0, 1.0, 4.0), (-6.0, 1.0, 6.0), (-4.0, -1.0, 4.0), (-4.0, -1.0, 6.0), (-4.0, 1.0, 4.0), (-4.0, 1.0, 6.0), (-4.0, -1.0, 2.0), (-4.0, -1.0, 4.0), (-4.0, 1.0, 2.0), (-4.0, 1.0, 4.0), (-2.0, -1.0, 2.0), (-2.0, -1.0, 4.0), (-2.0, 1.0, 2.0), (-2.0, 1.0, 4.0), (-2.0, -1.0, -9.537e-07), (-2.0, -1.0, 2.0), (-2.0, 1.0, -9.537e-07), (-2.0, 1.0, 2.0), (2.861e-06, -1.0, -9.537e-07), (2.861e-06, -1.0, 2.0), (2.861e-06, 1.0, -9.537e-07), (2.861e-06, 1.0, 2.0), (2.861e-06, -1.0, -2.0), (2.861e-06, -1.0, -9.537e-07), (2.861e-06, 1.0, -2.0), (2.861e-06, 1.0, -9.537e-07), (2.0, -1.0, -2.0), (2.0, -1.0, -9.537e-07), (2.0, 1.0, -2.0), (2.0, 1.0, -9.537e-07), (2.0, -1.0, -4.0), (2.0, -1.0, -2.0), (2.0, 1.0, -4.0), (2.0, 1.0, -2.0), (4.0, -1.0, -4.0), (4.0, -1.0, -2.0), (4.0, 1.0, -4.0), (4.0, 1.0, -2.0), (4.0, -1.0, -6.0), (4.0, -1.0, -4.0), (4.0, 1.0, -6.0), (4.0, 1.0, -4.0), (6.0, -1.0, -6.0), (6.0, -1.0, -4.0), (6.0, 1.0, -6.0), (6.0, 1.0, -4.0), (6.0, -1.0, -8.0), (6.0, -1.0, -6.0), (6.0, 1.0, -8.0), (6.0, 1.0, -6.0), (8.0, -1.0, -8.0), (8.0, -1.0, -6.0), (8.0, 1.0, -8.0), (8.0, 1.0, -6.0), (8.0, -1.0, -10.0), (8.0, -1.0, -8.0), (8.0, 1.0, -10.0), (8.0, 1.0, -8.0), (10.0, -1.0, -10.0), (10.0, -1.0, -8.0), (10.0, 1.0, -10.0), (10.0, 1.0, -8.0), (10.0, -1.0, -12.0), (10.0, -1.0, -10.0), (10.0, 1.0, -12.0), (10.0, 1.0, -10.0), (12.0, -1.0, -12.0), (12.0, -1.0, -10.0), (12.0, 1.0, -12.0), (12.0, 1.0, -10.0), (12.0, -1.0, -14.0), (12.0, -1.0, -12.0), (12.0, 1.0, -14.0), (12.0, 1.0, -12.0), (14.0, -1.0, -14.0), (14.0, -1.0, -12.0), (14.0, 1.0, -14.0), (14.0, 1.0, -12.0), (14.0, -1.0, -16.0), (14.0, -1.0, -14.0), (14.0, 1.0, -16.0), (14.0, 1.0, -14.0), (16.0, -1.0, -16.0), (16.0, -1.0, -14.0), (16.0, 1.0, -16.0), (16.0, 1.0, -14.0), (-23.87, 1.819, 14.01), (-23.87, 1.819, 16.01), (-43.87, 1.819, 14.01), (-43.87, 1.819, 16.01), (-23.87, 2.019, 14.01), (-23.87, 2.019, 16.01), (-43.87, 2.019, 14.01), (-43.87, 2.019, 16.01), (-23.87, 2.019, 12.01), (-23.87, 2.019, 14.01), (-43.87, 2.019, 12.01), (-43.87, 2.019, 14.01), (-23.87, 2.219, 12.01), (-23.87, 2.219, 14.01), (-43.87, 2.219, 12.01), (-43.87, 2.219, 14.01), (-23.87, 2.219, 10.01), (-23.87, 2.219, 12.01), (-43.87, 2.219, 10.01), (-43.87, 2.219, 12.01), (-23.87, 2.419, 10.01), (-23.87, 2.419, 12.01), (-43.87, 2.419, 10.01), (-43.87, 2.419, 12.01), (-23.87, 2.419, 8.009), (-23.87, 2.419, 10.01), (-43.87, 2.419, 8.009), (-43.87, 2.419, 10.01), (-23.87, 2.619, 8.009), (-23.87, 2.619, 10.01), (-43.87, 2.619, 8.009), (-43.87, 2.619, 10.01), (-23.87, 2.619, 6.009), (-23.87, 2.619, 8.009), (-43.87, 2.619, 6.009), (-43.87, 2.619, 8.009), (-23.87, 2.819, 6.009), (-23.87, 2.819, 8.009), (-43.87, 2.819, 6.009), (-43.87, 2.819, 8.009), (-23.87, 2.819, 4.009), (-23.87, 2.819, 6.009), (-43.87, 2.819, 4.009), (-43.87, 2.819, 6.009), (-23.87, 3.019, 4.009), (-23.87, 3.019, 6.009), (-43.87, 3.019, 4.009), (-43.87, 3.019, 6.009), (-23.87, 3.019, 2.009), (-23.87, 3.019, 4.009), (-43.87, 3.019, 2.009), (-43.87, 3.019, 4.009), (-23.87, 3.219, 2.009), (-23.87, 3.219, 4.009), (-43.87, 3.219, 2.009), (-43.87, 3.219, 4.009), (-23.87, 3.219, 0.008573), (-23.87, 3.219, 2.009), (-43.87, 3.219, 0.008573), (-43.87, 3.219, 2.009), (-23.87, 3.419, 0.008573), (-23.87, 3.419, 2.009), (-43.87, 3.419, 0.008573), (-43.87, 3.419, 2.009), (-23.87, 3.419, -1.991), (-23.87, 3.419, 0.008573), (-43.87, 3.419, -1.991), (-43.87, 3.419, 0.008573), (-23.87, 3.619, -1.991), (-23.87, 3.619, 0.008573), (-43.87, 3.619, -1.991), (-43.87, 3.619, 0.008573), (-23.87, 3.619, -3.991), (-23.87, 3.619, -1.991), (-43.87, 3.619, -3.991), (-43.87, 3.619, -1.991), (-23.87, 3.819, -3.991), (-23.87, 3.819, -1.991), (-43.87, 3.819, -3.991), (-43.87, 3.819, -1.991), (-23.87, 3.819, -5.991), (-23.87, 3.819, -3.991), (-43.87, 3.819, -5.991), (-43.87, 3.819, -3.991), (-23.87, 4.019, -5.991), (-23.87, 4.019, -3.991), (-43.87, 4.019, -5.991), (-43.87, 4.019, -3.991), (-23.87, 4.019, -7.991), (-23.87, 4.019, -5.991), (-43.87, 4.019, -7.991), (-43.87, 4.019, -5.991), (-23.87, 4.219, -7.991), (-23.87, 4.219, -5.991), (-43.87, 4.219, -7.991), (-43.87, 4.219, -5.991), (-23.87, 4.219, -9.991), (-23.87, 4.219, -7.991), (-43.87, 4.219, -9.991), (-43.87, 4.219, -7.991), (-23.87, 4.419, -9.991), (-23.87, 4.419, -7.991), (-43.87, 4.419, -9.991), (-43.87, 4.419, -7.991), (-23.87, 4.419, -11.99), (-23.87, 4.419, -9.991), (-43.87, 4.419, -11.99), (-43.87, 4.419, -9.991), (-23.87, 4.619, -11.99), (-23.87, 4.619, -9.991), (-43.87, 4.619, -11.99), (-43.87, 4.619, -9.991), (-23.87, 4.619, -13.99), (-23.87, 4.619, -11.99), (-43.87, 4.619, -13.99), (-43.87, 4.619, -11.99), (-23.87, 4.819, -13.99), (-23.87, 4.819, -11.99), (-43.87, 4.819, -13.99), (-43.87, 4.819, -11.99), (-23.87, 4.819, -15.99), (-23.87, 4.819, -13.99), (-43.87, 4.819, -15.99), (-43.87, 4.819, -13.99), (-23.87, 5.019, -15.99), (-23.87, 5.019, -13.99), (-43.87, 5.019, -15.99), (-43.87, 5.019, -13.99), (-66.0, 3.524, -7.382), (0.6654, 3.524, -7.382), (0.6654, -3.143, -7.382), (-66.0, -3.143, -7.382), (-62.67, 3.191, -0.7158), (-2.668, 3.191, -0.7158), (-2.668, -2.809, -0.7158), (-62.67, -2.809, -0.7158), (-66.0, 3.524, -0.7158), (0.6654, 3.524, -0.7158), (-66.0, -3.143, -0.7158), (0.6654, -3.143, -0.7158), (-59.33, 2.857, 2.618), (-6.001, 2.857, 2.618), (-59.33, -2.476, 2.618), (-6.001, -2.476, 2.618), (-62.67, 3.191, 2.618), (-2.668, 3.191, 2.618), (-62.67, -2.809, 2.618), (-2.668, -2.809, 2.618), (-56.0, 2.524, 5.951), (-9.335, 2.524, 5.951), (-56.0, -2.143, 5.951), (-9.335, -2.143, 5.951), (-59.33, 2.857, 5.951), (-6.001, 2.857, 5.951), (-59.33, -2.476, 5.951), (-6.001, -2.476, 5.951), (-52.67, 2.191, 9.284), (-12.67, 2.191, 9.284), (-52.67, -1.809, 9.284), (-12.67, -1.809, 9.284), (-56.0, 2.524, 9.284), (-9.335, 2.524, 9.284), (-56.0, -2.143, 9.284), (-9.335, -2.143, 9.284), (-49.33, 1.857, 12.62), (-16.0, 1.857, 12.62), (-49.33, -1.476, 12.62), (-16.0, -1.476, 12.62), (-52.67, 2.191, 12.62), (-12.67, 2.191, 12.62), (-52.67, -1.809, 12.62), (-12.67, -1.809, 12.62), (-49.33, 1.857, 15.95), (-16.0, 1.857, 15.95), (-49.33, -1.476, 15.95), (-16.0, -1.476, 15.95), (-49.33, 1.857, 15.95), (-16.0, 1.857, 15.95), (-49.33, -1.476, 15.95), (-16.0, -1.476, 15.95), (-46.0, 1.524, 15.95), (-19.33, 1.524, 15.95), (-46.0, -1.143, 15.95), (-19.33, -1.143, 15.95), (-49.33, 1.857, 15.95), (-16.0, 1.857, 15.95), (-49.33, -1.476, 15.95), (-16.0, -1.476, 15.95), (-46.0, 1.524, 29.28), (-19.33, 1.524, 29.28), (-46.0, -1.143, 29.28), (-19.33, -1.143, 29.28)], [], [(1, 3, 2, 0), (3, 7, 6, 2), (7, 5, 4, 6), (5, 1, 0, 4), (0, 2, 6, 4), (5, 7, 3, 1), (9, 11, 10, 8), (11, 15, 14, 10), (15, 13, 12, 14), (13, 9, 8, 12), (8, 10, 14, 12), (13, 15, 11, 9), (17, 19, 18, 16), (19, 23, 22, 18), (23, 21, 20, 22), (21, 17, 16, 20), (16, 18, 22, 20), (21, 23, 19, 17), (25, 27, 26, 24), (27, 31, 30, 26), (31, 29, 28, 30), (29, 25, 24, 28), (24, 26, 30, 28), (29, 31, 27, 25), (33, 35, 34, 32), (35, 39, 38, 34), (39, 37, 36, 38), (37, 33, 32, 36), (32, 34, 38, 36), (37, 39, 35, 33), (41, 43, 42, 40), (43, 47, 46, 42), (47, 45, 44, 46), (45, 41, 40, 44), (40, 42, 46, 44), (45, 47, 43, 41), (49, 51, 50, 48), (51, 55, 54, 50), (55, 53, 52, 54), (53, 49, 48, 52), (48, 50, 54, 52), (53, 55, 51, 49), (57, 59, 58, 56), (59, 63, 62, 58), (63, 61, 60, 62), (61, 57, 56, 60), (56, 58, 62, 60), (61, 63, 59, 57), (65, 67, 66, 64), (67, 71, 70, 66), (71, 69, 68, 70), (69, 65, 64, 68), (64, 66, 70, 68), (69, 71, 67, 65), (73, 75, 74, 72), (75, 79, 78, 74), (79, 77, 76, 78), (77, 73, 72, 76), (72, 74, 78, 76), (77, 79, 75, 73), (81, 83, 82, 80), (83, 87, 86, 82), (87, 85, 84, 86), (85, 81, 80, 84), (80, 82, 86, 84), (85, 87, 83, 81), (89, 91, 90, 88), (91, 95, 94, 90), (95, 93, 92, 94), (93, 89, 88, 92), (88, 90, 94, 92), (93, 95, 91, 89), (97, 99, 98, 96), (99, 103, 102, 98), (103, 101, 100, 102), (101, 97, 96, 100), (96, 98, 102, 100), (101, 103, 99, 97), (105, 107, 106, 104), (107, 111, 110, 106), (111, 109, 108, 110), (109, 105, 104, 108), (104, 106, 110, 108), (109, 111, 107, 105), (113, 115, 114, 112), (115, 119, 118, 114), (119, 117, 116, 118), (117, 113, 112, 116), (112, 114, 118, 116), (117, 119, 115, 113), (121, 123, 122, 120), (123, 127, 126, 122), (127, 125, 124, 126), (125, 121, 120, 124), (120, 122, 126, 124), (125, 127, 123, 121), (129, 131, 130, 128), (131, 135, 134, 130), (135, 133, 132, 134), (133, 129, 128, 132), (128, 130, 134, 132), (133, 135, 131, 129), (137, 139, 138, 136), (139, 143, 142, 138), (143, 141, 140, 142), (141, 137, 136, 140), (136, 138, 142, 140), (141, 143, 139, 137), (145, 147, 146, 144), (147, 151, 150, 146), (151, 149, 148, 150), (149, 145, 144, 148), (144, 146, 150, 148), (149, 151, 147, 145), (153, 155, 154, 152), (155, 159, 158, 154), (159, 157, 156, 158), (157, 153, 152, 156), (152, 154, 158, 156), (157, 159, 155, 153), (161, 163, 162, 160), (163, 167, 166, 162), (167, 165, 164, 166), (165, 161, 160, 164), (160, 162, 166, 164), (165, 167, 163, 161), (169, 171, 170, 168), (171, 175, 174, 170), (175, 173, 172, 174), (173, 169, 168, 172), (168, 170, 174, 172), (173, 175, 171, 169), (177, 179, 178, 176), (179, 183, 182, 178), (183, 181, 180, 182), (181, 177, 176, 180), (176, 178, 182, 180), (181, 183, 179, 177), (185, 187, 186, 184), (187, 191, 190, 186), (191, 189, 188, 190), (189, 185, 184, 188), (184, 186, 190, 188), (189, 191, 187, 185), (193, 195, 194, 192), (195, 199, 198, 194), (199, 197, 196, 198), (197, 193, 192, 196), (192, 194, 198, 196), (197, 199, 195, 193), (201, 203, 202, 200), (203, 207, 206, 202), (207, 205, 204, 206), (205, 201, 200, 204), (200, 202, 206, 204), (205, 207, 203, 201), (209, 211, 210, 208), (211, 215, 214, 210), (215, 213, 212, 214), (213, 209, 208, 212), (208, 210, 214, 212), (213, 215, 211, 209), (217, 219, 218, 216), (219, 223, 222, 218), (223, 221, 220, 222), (221, 217, 216, 220), (216, 218, 222, 220), (221, 223, 219, 217), (225, 227, 226, 224), (227, 231, 230, 226), (231, 229, 228, 230), (229, 225, 224, 228), (224, 226, 230, 228), (229, 231, 227, 225), (233, 235, 234, 232), (235, 239, 238, 234), (239, 237, 236, 238), (237, 233, 232, 236), (232, 234, 238, 236), (237, 239, 235, 233), (241, 243, 242, 240), (243, 247, 246, 242), (247, 245, 244, 246), (245, 241, 240, 244), (240, 242, 246, 244), (245, 247, 243, 241), (249, 251, 250, 248), (251, 255, 254, 250), (255, 253, 252, 254), (253, 249, 248, 252), (248, 250, 254, 252), (253, 255, 251, 249), (256, 257, 258, 259), (261, 260, 272, 273), (256, 264, 265, 257), (257, 265, 267, 258), (258, 267, 266, 259), (264, 256, 259, 266), (260, 261, 265, 264), (263, 260, 264, 266), (261, 262, 267, 265), (262, 263, 266, 267), (270, 271, 283, 282), (263, 262, 275, 274), (260, 263, 274, 272), (262, 261, 273, 275), (268, 269, 273, 272), (270, 268, 272, 274), (269, 271, 275, 273), (271, 270, 274, 275), (279, 277, 289, 291), (268, 270, 282, 280), (271, 269, 281, 283), (269, 268, 280, 281), (276, 277, 281, 280), (278, 276, 280, 282), (277, 279, 283, 281), (279, 278, 282, 283), (284, 286, 298, 296), (277, 276, 288, 289), (278, 279, 291, 290), (276, 278, 290, 288), (284, 285, 289, 288), (286, 284, 288, 290), (285, 287, 291, 289), (287, 286, 290, 291), (294, 295, 303, 302), (287, 285, 297, 299), (285, 284, 296, 297), (286, 287, 299, 298), (292, 293, 297, 296), (294, 292, 296, 298), (293, 295, 299, 297), (295, 294, 298, 299), (303, 301, 305, 307), (292, 294, 302, 300), (295, 293, 301, 303), (293, 292, 300, 301), (305, 304, 312, 313), (301, 300, 304, 305), (302, 303, 307, 306), (300, 302, 306, 304), (311, 309, 317, 319), (306, 307, 315, 314), (304, 306, 314, 312), (307, 305, 313, 315), (308, 309, 313, 312), (310, 308, 312, 314), (309, 311, 315, 313), (311, 310, 314, 315), (316, 318, 319, 317), (309, 308, 316, 317), (310, 311, 319, 318), (308, 310, 318, 316)])
me_cube_007.materials.append(mat_material)
me_cube_007.use_remesh_preserve_volume = False
me_cube_007.use_remesh_preserve_attributes = False
me_cube_007.use_mirror_vertex_groups = False
me_cube_007.update()

# ---- objects
ob_pyramid_2_001 = bpy.data.objects.new('pyramid 2.001', me_cube_009)
ob_piramid = bpy.data.objects.new('piramid', me_cube_008)
ob_pyramid_2 = bpy.data.objects.new('pyramid 2', me_cube_007)
ob_lamp = bpy.data.objects.new('Lamp', light_lamp)
ob_camera = bpy.data.objects.new('Camera', cam_camera)

# ---- transforms, parenting, visibility, modifiers, constraints
ob_pyramid_2_001.location = (-0.5717, -9.8, 2.215)
ob_pyramid_2_001.rotation_euler = (0.0, 0.0, -1.571)
ob_pyramid_2_001.scale = (0.3, 3.0, 0.3)
ob_pyramid_2_001.lineart.crease_threshold = 0.0
ob_piramid.location = (-0.5717, -9.8, 2.215)
ob_piramid.rotation_euler = (0.0, 0.0, -1.571)
ob_piramid.scale = (0.3, 3.0, 0.3)
ob_piramid.lineart.crease_threshold = 0.0
ob_pyramid_2.location = (-0.549, -9.8, 2.215)
ob_pyramid_2.rotation_euler = (0.0, 0.0, -1.571)
ob_pyramid_2.scale = (0.3, 3.0, 0.6228)
ob_pyramid_2.lineart.crease_threshold = 0.0
ob_lamp.location = (4.076, 1.005, 5.904)
ob_lamp.rotation_euler = (0.6503, 0.05522, 1.866)
ob_lamp.lock_rotations_4d = False
ob_lamp.empty_display_type = 'ARROWS'
ob_lamp.color = (0.0, 0.0, 0.0, 0.0)
ob_lamp.lineart.crease_threshold = 0.0
ob_camera.location = (40.45, -41.5, 38.74)
ob_camera.rotation_euler = (1.109, 0.01082, 0.8149)
ob_camera.lock_rotations_4d = False
ob_camera.empty_display_type = 'ARROWS'
ob_camera.color = (0.0, 0.0, 0.0, 0.0)
ob_camera.display_type = 'WIRE'
ob_camera.lineart.crease_threshold = 0.0

# ---- collection membership
col_collection_1.objects.link(ob_pyramid_2_001)
col_collection_1.objects.link(ob_piramid)
col_collection_1.objects.link(ob_pyramid_2)
col_collection_1.objects.link(ob_lamp)
col_collection_1.objects.link(ob_camera)

# ---- scene / render settings (as saved in the file)
scene.camera = ob_camera
scene.frame_start = 1; scene.frame_end = 250; scene.frame_set(1)
scene.render.engine = 'BLENDER_EEVEE_NEXT'
scene.render.resolution_percentage = 50
scene.render.dither_intensity = 0.0
scene.cycles.use_denoising = False
scene.cycles.samples = 128
scene.cycles.sampling_pattern = 'TABULATED_SOBOL'
scene.cycles.light_sampling_threshold = 0.0
scene.cycles.use_adaptive_sampling = False
scene.cycles.use_light_tree = False
scene.cycles.blur_glossy = 0.0
scene.cycles.sample_clamp_indirect = 0.0
scene.view_settings.view_transform = 'Standard'
bpy.context.view_layer.update()
